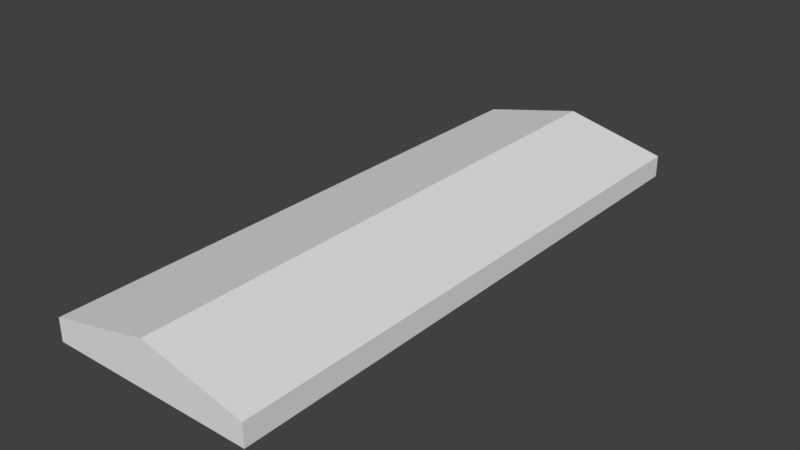 # Source: lampada.blend  (saved by Blender 2.77.0; exported with 4.5.12 LTS)
import bpy
from mathutils import Matrix  # noqa: F401  (used for matrix-valued properties, if any)

bpy.ops.wm.read_factory_settings(use_empty=True)
scene = bpy.context.scene
scene.name = 'Scene'

# ---- collections
col_collection_1 = bpy.data.collections.new('Collection 1'); scene.collection.children.link(col_collection_1)

# ---- world
world_world = bpy.data.worlds.new('World'); scene.world = world_world
world_world.color = (0.05088, 0.05088, 0.05088)
world_world.use_sun_shadow = False
world_world.sun_shadow_jitter_overblur = 0.0
world_world.cycles.sampling_method = 'MANUAL'

# ---- meshes
me_plane = bpy.data.meshes.new('Plane')
me_plane.from_pydata([(-1.0, -1.0, 0.0), (1.0, -1.0, 0.0), (-1.0, 1.0, 0.0), (1.0, 1.0, 0.0)], [], [(0, 1, 3, 2)])
_uv = me_plane.uv_layers.new(name='UVMap')
_uv.uv.foreach_set('vector', [1.49e-07, 1.0, 0.0, 1.49e-07, 1.0, 0.0, 1.0, 1.0])
me_plane.use_remesh_preserve_volume = False
me_plane.use_remesh_preserve_attributes = False
me_plane.use_mirror_vertex_groups = False
me_plane.update()
me_cube_001 = bpy.data.meshes.new('Cube.001')
me_cube_001.from_pydata([(-1.0, -2.796, -0.1083), (-1.0, -2.796, 0.1083), (-1.0, 2.796, -0.1083), (-1.0, 2.796, 0.1083), (1.0, -2.796, -0.1083), (1.0, -2.796, 0.1083), (1.0, 2.796, -0.1083), (1.0, 2.796, 0.1083), (-0.7622, 2.296, 0.04414), (-0.7622, -2.296, 0.04414), (0.7622, 2.296, 0.04414), (0.7622, -2.296, 0.04414), (0.0, 2.796, 0.337), (0.0, 2.796, -0.1083), (0.0, -2.796, 0.337), (0.0, -2.796, -0.1083), (0.0, 2.296, 0.04414), (0.0, -2.296, 0.04414)], [], [(1, 3, 2, 0), (12, 7, 6, 13), (7, 5, 4, 6), (14, 1, 0, 15), (0, 2, 8, 9), (14, 12, 3, 1), (17, 16, 10, 11), (13, 6, 10, 16), (15, 0, 9, 17), (6, 4, 11, 10), (4, 15, 17, 11), (2, 13, 16, 8), (9, 8, 16, 17), (5, 7, 12, 14), (5, 14, 15, 4), (3, 12, 13, 2)])
_uv = me_cube_001.uv_layers.new(name='UVMap')
_uv.uv.foreach_set('vector', [0.0, 0.0, 1.0, 0.0, 1.0, 1.0, 0.0, 1.0, 0.0, 0.0, 1.0, 0.0, 1.0, 1.0, 0.0, 1.0, 0.0, 0.0, 1.0, 0.0, 1.0, 1.0, 0.0, 1.0, 0.0, 0.0, 1.0, 0.0, 1.0, 1.0, 0.0, 1.0, 0.0, 0.0, 1.0, 0.0, 1.0, 1.0, 0.0, 1.0, 0.0, 0.0, 1.0, 0.0, 1.0, 1.0, 0.0, 1.0, 0.0, 0.0, 1.0, 0.0, 1.0, 1.0, 0.0, 1.0, 0.0, 0.0, 1.0, 0.0, 1.0, 1.0, 0.0, 1.0, 0.0, 0.0, 1.0, 0.0, 1.0, 1.0, 0.0, 1.0, 0.0, 0.0, 1.0, 0.0, 1.0, 1.0, 0.0, 1.0, 0.0, 0.0, 1.0, 0.0, 1.0, 1.0, 0.0, 1.0, 0.0, 0.0, 1.0, 0.0, 1.0, 1.0, 0.0, 1.0, 0.0, 0.0, 1.0, 0.0, 1.0, 1.0, 0.0, 1.0, 0.0, 0.0, 1.0, 0.0, 1.0, 1.0, 0.0, 1.0, 0.0, 0.0, 1.0, 0.0, 1.0, 1.0, 0.0, 1.0, 0.0, 0.0, 1.0, 0.0, 1.0, 1.0, 0.0, 1.0])
me_cube_001.use_remesh_preserve_volume = False
me_cube_001.use_remesh_preserve_attributes = False
me_cube_001.use_mirror_vertex_groups = False
me_cube_001.update()

# ---- objects
ob_plane = bpy.data.objects.new('Plane', me_plane)
ob_cube = bpy.data.objects.new('Cube', me_cube_001)

# ---- transforms, parenting, visibility, modifiers, constraints
ob_plane.location = (0.0, 0.0, -0.06464)
ob_plane.rotation_euler = (3.142, -0.0, 0.0)
ob_plane.scale = (0.932, 2.786, 1.0)
ob_plane.lineart.crease_threshold = 0.0
ob_cube.location = (0.0, 0.0, 0.0)
ob_cube.lineart.crease_threshold = 0.0

# ---- collection membership
col_collection_1.objects.link(ob_plane)
col_collection_1.objects.link(ob_cube)

# ---- scene / render settings (as saved in the file)
scene.frame_start = 1; scene.frame_end = 250; scene.frame_set(1)
scene.render.engine = 'BLENDER_EEVEE_NEXT'
scene.render.resolution_percentage = 50
scene.render.dither_intensity = 0.0
scene.cycles.use_denoising = False
scene.cycles.samples = 128
scene.cycles.sampling_pattern = 'TABULATED_SOBOL'
scene.cycles.light_sampling_threshold = 0.0
scene.cycles.use_adaptive_sampling = False
scene.cycles.use_light_tree = False
scene.cycles.blur_glossy = 0.0
scene.cycles.sample_clamp_indirect = 0.0
scene.view_settings.view_transform = 'Standard'
bpy.context.view_layer.update()

# ---- added for rendering (the .blend has no active camera and no usable light): camera, sun
cam_auto = bpy.data.cameras.new('AutoCamera')
cam_auto.lens = 50.0
cam_auto.sensor_width = 36.0
cam_auto.clip_end = 1000.0
ob_auto_camera = bpy.data.objects.new('AutoCamera', cam_auto)
scene.collection.objects.link(ob_auto_camera)
ob_auto_camera.location = (5.51056, -6.61268, 4.52282)
ob_auto_camera.rotation_euler = (1.09748, -7.21219e-08, 0.694738)
scene.camera = ob_auto_camera
light_auto_sun = bpy.data.lights.new('AutoSun', 'SUN')
light_auto_sun.energy = 3.0
light_auto_sun.angle = 0.0523599
ob_auto_sun = bpy.data.objects.new('AutoSun', light_auto_sun)
scene.collection.objects.link(ob_auto_sun)
ob_auto_sun.rotation_euler = (0.872665, 0.174533, 0.523599)
bpy.context.view_layer.update()
